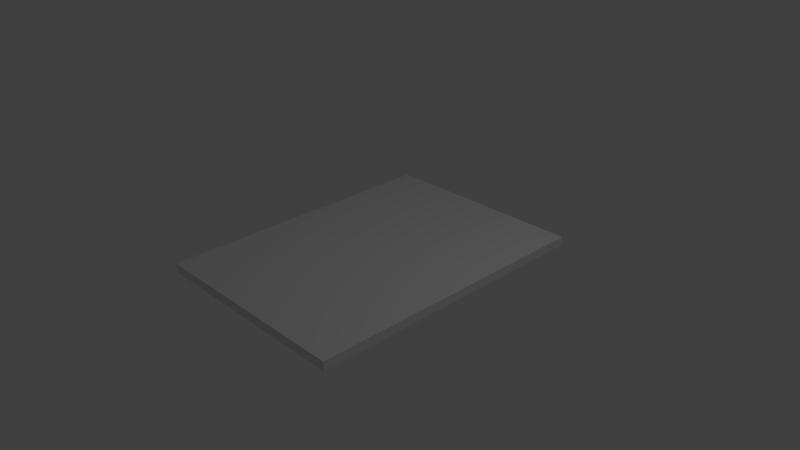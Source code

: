 # Source: Catalog.blend  (saved by Blender 2.73.0; exported with 4.5.12 LTS)
import bpy
from mathutils import Matrix  # noqa: F401  (used for matrix-valued properties, if any)

bpy.ops.wm.read_factory_settings(use_empty=True)
scene = bpy.context.scene
scene.name = 'Scene'

# ---- collections
col_collection_1 = bpy.data.collections.new('Collection 1'); scene.collection.children.link(col_collection_1)

# ---- materials (node trees are filled in below, after node groups)
mat_material = bpy.data.materials.new('Material')
mat_material.alpha_threshold = 0.0
mat_material.use_transparent_shadow = False
mat_material.roughness = 0.5
mat_material.line_color = (0.0, 0.0, 0.0, 1.0)

# ---- material node trees

# ---- world
world_world = bpy.data.worlds.new('World'); scene.world = world_world
world_world.color = (0.05088, 0.05088, 0.05088)
world_world.use_sun_shadow = False
world_world.sun_shadow_jitter_overblur = 0.0
world_world.cycles.sampling_method = 'MANUAL'
world_world.cycles.sample_map_resolution = 256

# ---- cameras
cam_camera = bpy.data.cameras.new('Camera')
cam_camera.clip_end = 100.0
cam_camera.lens = 35.0
cam_camera.sensor_width = 32.0
cam_camera.sensor_height = 18.0
cam_camera.ortho_scale = 7.314
cam_camera.dof.focus_distance = 0.0
cam_camera.dof.aperture_fstop = 128.0

# ---- lights
light_lamp = bpy.data.lights.new('Lamp', 'POINT')
light_lamp.transmission_factor = 0.0
light_lamp.cutoff_distance = 30.0
light_lamp.energy = 100.0
light_lamp.shadow_buffer_clip_start = 1.001
light_lamp.shadow_soft_size = 0.1
light_lamp.shadow_maximum_resolution = 0.006
light_lamp.use_absolute_resolution = True
light_lamp.cycles.use_multiple_importance_sampling = False

# ---- meshes
me_cube = bpy.data.meshes.new('Cube')
me_cube.from_pydata([(1.0, 1.0, -1.0), (1.0, -1.0, -1.0), (-1.0, -1.0, -1.0), (-1.0, 1.0, -1.0), (1.0, 1.0, 1.0), (1.0, -1.0, 1.0), (-1.0, -1.0, 1.0), (-1.0, 1.0, 1.0)], [], [(0, 1, 2, 3), (4, 7, 6, 5), (0, 4, 5, 1), (1, 5, 6, 2), (2, 6, 7, 3), (4, 0, 3, 7)])
me_cube.materials.append(mat_material)
me_cube.use_remesh_preserve_volume = False
me_cube.use_remesh_preserve_attributes = False
me_cube.use_mirror_vertex_groups = False
me_cube.update()

# ---- objects
ob_cube = bpy.data.objects.new('Cube', me_cube)
ob_lamp = bpy.data.objects.new('Lamp', light_lamp)
ob_camera = bpy.data.objects.new('Camera', cam_camera)

# ---- transforms, parenting, visibility, modifiers, constraints
ob_cube.location = (0.0, 0.0, 0.0)
ob_cube.scale = (1.466, 2.008, -0.0607)
ob_cube.lock_rotations_4d = False
ob_cube.empty_display_type = 'ARROWS'
ob_cube.lineart.crease_threshold = 0.0
ob_lamp.location = (4.076, 1.005, 5.904)
ob_lamp.rotation_euler = (0.6503, 0.05522, 1.866)
ob_lamp.lock_rotations_4d = False
ob_lamp.empty_display_type = 'ARROWS'
ob_lamp.color = (0.0, 0.0, 0.0, 0.0)
ob_lamp.lineart.crease_threshold = 0.0
ob_camera.location = (7.481, -6.508, 5.344)
ob_camera.rotation_euler = (1.109, 0.01082, 0.8149)
ob_camera.lock_rotations_4d = False
ob_camera.empty_display_type = 'ARROWS'
ob_camera.color = (0.0, 0.0, 0.0, 0.0)
ob_camera.display_type = 'WIRE'
ob_camera.lineart.crease_threshold = 0.0

# ---- collection membership
col_collection_1.objects.link(ob_cube)
col_collection_1.objects.link(ob_lamp)
col_collection_1.objects.link(ob_camera)

# ---- scene / render settings (as saved in the file)
scene.camera = ob_camera
scene.frame_start = 1; scene.frame_end = 250; scene.frame_set(1)
scene.render.engine = 'BLENDER_EEVEE_NEXT'
scene.render.resolution_percentage = 50
scene.render.dither_intensity = 0.0
scene.cycles.use_denoising = False
scene.cycles.samples = 10
scene.cycles.sampling_pattern = 'TABULATED_SOBOL'
scene.cycles.light_sampling_threshold = 0.0
scene.cycles.use_adaptive_sampling = False
scene.cycles.use_light_tree = False
scene.cycles.blur_glossy = 0.0
scene.cycles.pixel_filter_type = 'GAUSSIAN'
scene.cycles.sample_clamp_indirect = 0.0
scene.view_settings.view_transform = 'Standard'
bpy.context.view_layer.update()

